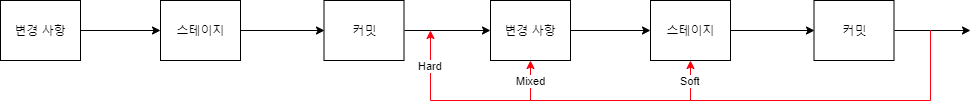

The diagram above was exported from draw.io. Its source (the exported page's mxGraphModel, read from the mxfile embedded in the PNG):
<mxGraphModel dx="782" dy="706" grid="1" gridSize="10" guides="1" tooltips="1" connect="1" arrows="1" fold="1" page="1" pageScale="1" pageWidth="827" pageHeight="1169" math="0" shadow="0">
  <root>
    <mxCell id="0" />
    <mxCell id="1" parent="0" />
    <mxCell id="ImuuIHn2g5-7bfm-D3O3-6" style="edgeStyle=orthogonalEdgeStyle;rounded=0;orthogonalLoop=1;jettySize=auto;html=1;exitX=1;exitY=0.5;exitDx=0;exitDy=0;" edge="1" parent="1" source="ImuuIHn2g5-7bfm-D3O3-1" target="ImuuIHn2g5-7bfm-D3O3-3">
      <mxGeometry relative="1" as="geometry" />
    </mxCell>
    <mxCell id="ImuuIHn2g5-7bfm-D3O3-1" value="변경 사항" style="rounded=0;whiteSpace=wrap;html=1;" vertex="1" parent="1">
      <mxGeometry x="50" y="150" width="80" height="60" as="geometry" />
    </mxCell>
    <mxCell id="ImuuIHn2g5-7bfm-D3O3-7" style="edgeStyle=orthogonalEdgeStyle;rounded=0;orthogonalLoop=1;jettySize=auto;html=1;exitX=1;exitY=0.5;exitDx=0;exitDy=0;entryX=0;entryY=0.5;entryDx=0;entryDy=0;" edge="1" parent="1" source="ImuuIHn2g5-7bfm-D3O3-3" target="ImuuIHn2g5-7bfm-D3O3-4">
      <mxGeometry relative="1" as="geometry" />
    </mxCell>
    <mxCell id="ImuuIHn2g5-7bfm-D3O3-3" value="스테이지" style="rounded=0;whiteSpace=wrap;html=1;" vertex="1" parent="1">
      <mxGeometry x="210" y="150" width="80" height="60" as="geometry" />
    </mxCell>
    <mxCell id="ImuuIHn2g5-7bfm-D3O3-15" style="edgeStyle=orthogonalEdgeStyle;rounded=0;orthogonalLoop=1;jettySize=auto;html=1;exitX=1;exitY=0.5;exitDx=0;exitDy=0;entryX=0;entryY=0.5;entryDx=0;entryDy=0;" edge="1" parent="1" source="ImuuIHn2g5-7bfm-D3O3-4" target="ImuuIHn2g5-7bfm-D3O3-11">
      <mxGeometry relative="1" as="geometry" />
    </mxCell>
    <mxCell id="ImuuIHn2g5-7bfm-D3O3-4" value="커밋" style="rounded=0;whiteSpace=wrap;html=1;" vertex="1" parent="1">
      <mxGeometry x="373.5" y="150" width="80" height="60" as="geometry" />
    </mxCell>
    <mxCell id="ImuuIHn2g5-7bfm-D3O3-10" style="edgeStyle=orthogonalEdgeStyle;rounded=0;orthogonalLoop=1;jettySize=auto;html=1;exitX=1;exitY=0.5;exitDx=0;exitDy=0;" edge="1" parent="1" source="ImuuIHn2g5-7bfm-D3O3-11" target="ImuuIHn2g5-7bfm-D3O3-13">
      <mxGeometry relative="1" as="geometry" />
    </mxCell>
    <mxCell id="ImuuIHn2g5-7bfm-D3O3-11" value="변경 사항" style="rounded=0;whiteSpace=wrap;html=1;" vertex="1" parent="1">
      <mxGeometry x="540" y="150" width="80" height="60" as="geometry" />
    </mxCell>
    <mxCell id="ImuuIHn2g5-7bfm-D3O3-12" style="edgeStyle=orthogonalEdgeStyle;rounded=0;orthogonalLoop=1;jettySize=auto;html=1;exitX=1;exitY=0.5;exitDx=0;exitDy=0;entryX=0;entryY=0.5;entryDx=0;entryDy=0;" edge="1" parent="1" source="ImuuIHn2g5-7bfm-D3O3-13" target="ImuuIHn2g5-7bfm-D3O3-14">
      <mxGeometry relative="1" as="geometry" />
    </mxCell>
    <mxCell id="ImuuIHn2g5-7bfm-D3O3-13" value="스테이지" style="rounded=0;whiteSpace=wrap;html=1;" vertex="1" parent="1">
      <mxGeometry x="700" y="150" width="80" height="60" as="geometry" />
    </mxCell>
    <mxCell id="ImuuIHn2g5-7bfm-D3O3-19" style="edgeStyle=orthogonalEdgeStyle;rounded=0;orthogonalLoop=1;jettySize=auto;html=1;exitX=1;exitY=0.5;exitDx=0;exitDy=0;" edge="1" parent="1" source="ImuuIHn2g5-7bfm-D3O3-14">
      <mxGeometry relative="1" as="geometry">
        <mxPoint x="1020" y="180" as="targetPoint" />
        <Array as="points">
          <mxPoint x="980" y="180" />
          <mxPoint x="980" y="180" />
        </Array>
      </mxGeometry>
    </mxCell>
    <mxCell id="ImuuIHn2g5-7bfm-D3O3-14" value="커밋" style="rounded=0;whiteSpace=wrap;html=1;" vertex="1" parent="1">
      <mxGeometry x="863.5" y="150" width="80" height="60" as="geometry" />
    </mxCell>
    <mxCell id="ImuuIHn2g5-7bfm-D3O3-20" value="" style="endArrow=none;html=1;strokeColor=#FF0011;" edge="1" parent="1">
      <mxGeometry width="50" height="50" relative="1" as="geometry">
        <mxPoint x="980" y="250" as="sourcePoint" />
        <mxPoint x="980" y="180" as="targetPoint" />
      </mxGeometry>
    </mxCell>
    <mxCell id="ImuuIHn2g5-7bfm-D3O3-22" value="" style="endArrow=none;html=1;strokeColor=#FF0011;" edge="1" parent="1">
      <mxGeometry width="50" height="50" relative="1" as="geometry">
        <mxPoint x="740" y="250" as="sourcePoint" />
        <mxPoint x="980" y="250" as="targetPoint" />
      </mxGeometry>
    </mxCell>
    <mxCell id="ImuuIHn2g5-7bfm-D3O3-23" value="Soft" style="endArrow=classic;html=1;entryX=0.5;entryY=1;entryDx=0;entryDy=0;strokeColor=#FF0011;" edge="1" parent="1" target="ImuuIHn2g5-7bfm-D3O3-13">
      <mxGeometry width="50" height="50" relative="1" as="geometry">
        <mxPoint x="740" y="250" as="sourcePoint" />
        <mxPoint x="160" y="270" as="targetPoint" />
      </mxGeometry>
    </mxCell>
    <mxCell id="ImuuIHn2g5-7bfm-D3O3-24" value="" style="endArrow=none;html=1;strokeColor=#FF0011;" edge="1" parent="1">
      <mxGeometry width="50" height="50" relative="1" as="geometry">
        <mxPoint x="580" y="250" as="sourcePoint" />
        <mxPoint x="740" y="250" as="targetPoint" />
      </mxGeometry>
    </mxCell>
    <mxCell id="ImuuIHn2g5-7bfm-D3O3-26" value="Mixed" style="endArrow=classic;html=1;entryX=0.5;entryY=1;entryDx=0;entryDy=0;strokeColor=#FF0011;" edge="1" parent="1" target="ImuuIHn2g5-7bfm-D3O3-11">
      <mxGeometry width="50" height="50" relative="1" as="geometry">
        <mxPoint x="580" y="250" as="sourcePoint" />
        <mxPoint x="160" y="280" as="targetPoint" />
      </mxGeometry>
    </mxCell>
    <mxCell id="ImuuIHn2g5-7bfm-D3O3-27" value="" style="endArrow=none;html=1;strokeColor=#FF0011;" edge="1" parent="1">
      <mxGeometry width="50" height="50" relative="1" as="geometry">
        <mxPoint x="480" y="250" as="sourcePoint" />
        <mxPoint x="580" y="250" as="targetPoint" />
      </mxGeometry>
    </mxCell>
    <mxCell id="ImuuIHn2g5-7bfm-D3O3-28" value="Hard" style="endArrow=classic;html=1;strokeColor=#FF0011;" edge="1" parent="1">
      <mxGeometry width="50" height="50" relative="1" as="geometry">
        <mxPoint x="480" y="250" as="sourcePoint" />
        <mxPoint x="480" y="180" as="targetPoint" />
      </mxGeometry>
    </mxCell>
  </root>
</mxGraphModel>